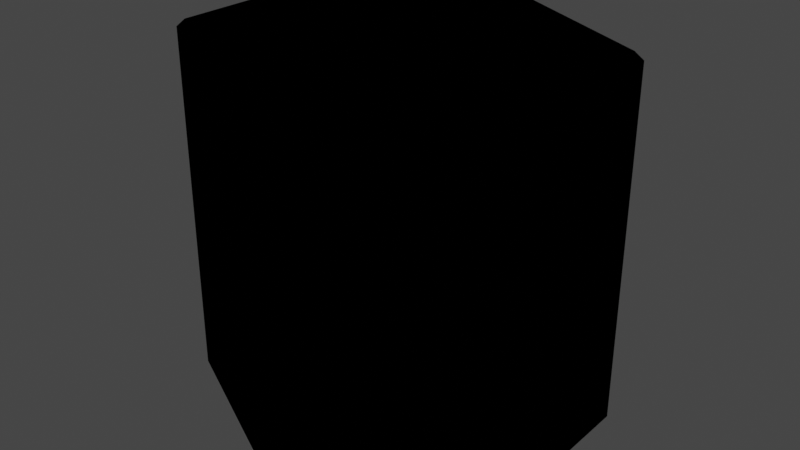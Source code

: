 # Source: hexatile.blend  (saved by Blender 3.2.14; exported with 4.5.12 LTS)
import bpy
from mathutils import Matrix  # noqa: F401  (used for matrix-valued properties, if any)

bpy.ops.wm.read_factory_settings(use_empty=True)
scene = bpy.context.scene
scene.name = 'Scene'

# ---- materials (node trees are filled in below, after node groups)
mat_material_001 = bpy.data.materials.new('Material.001')
mat_material_001.use_transparent_shadow = False
mat_material_001.diffuse_color = (0.5696, 0.8, 0.3834, 1.0)

# ---- material node trees
mat_material_001.use_nodes = True; mat_material_001.node_tree.nodes.clear()
_N = mat_material_001.node_tree.nodes; _L = mat_material_001.node_tree.links
n0 = _N.new('ShaderNodeOutputMaterial'); n0.name = 'Material Output'; n0.location = (300, 300)
n1 = _N.new('ShaderNodeEeveeSpecular'); n1.name = 'Specular BSDF'; n1.location = (10, 300)
n1.inputs[2].default_value = 0.0
n2 = _N.new('ShaderNodeTexBrick'); n2.name = 'Brick Texture'; n2.location = (-180, 300)
_L.new(n1.outputs[0], n0.inputs[0])
_L.new(n2.outputs[0], n1.inputs[0])
n0.is_active_output = True

# ---- world
world_world = bpy.data.worlds.new('World'); scene.world = world_world
world_world.use_nodes = True; world_world.node_tree.nodes.clear()
_N = world_world.node_tree.nodes; _L = world_world.node_tree.links
n0 = _N.new('ShaderNodeOutputWorld'); n0.name = 'World Output'; n0.location = (300, 300)
n1 = _N.new('ShaderNodeBackground'); n1.name = 'Background'; n1.location = (10, 300)
n1.inputs[0].default_value = (0.05088, 0.05088, 0.05088, 1.0)
_L.new(n1.outputs[0], n0.inputs[0])
n0.is_active_output = True
world_world.color = (0.05088, 0.05088, 0.05088)
world_world.use_sun_shadow = False
world_world.sun_shadow_jitter_overblur = 0.0

# ---- meshes
me_hexatile = bpy.data.meshes.new('hexatile')
me_hexatile.from_pydata([(0.0, 0.58, 0.0), (-0.5023, 0.29, 0.0), (-0.5023, -0.29, 0.0), (5.071e-08, -0.58, 0.0), (0.5023, -0.29, 0.0), (0.5023, 0.29, 0.0), (-0.5023, 0.29, 0.9791), (-0.4814, 0.2779, 1.0), (0.0, 0.5559, 1.0), (0.0, 0.58, 0.9791), (-0.5023, -0.29, 0.9791), (-0.4814, -0.2779, 1.0), (5.071e-08, -0.58, 0.9791), (4.563e-08, -0.5559, 1.0), (0.5023, -0.29, 0.9791), (0.4814, -0.2779, 1.0), (0.5023, 0.29, 0.9791), (0.4814, 0.2779, 1.0)], [], [(0, 5, 4, 3, 2, 1), (1, 2, 10, 6), (8, 7, 11, 13, 15, 17), (2, 3, 12, 10), (4, 5, 16, 14), (5, 0, 9, 16), (3, 4, 14, 12), (7, 8, 9, 6), (11, 7, 6, 10), (13, 11, 10, 12), (15, 13, 12, 14), (17, 15, 14, 16), (8, 17, 16, 9), (0, 1, 6, 9)])
_uv = me_hexatile.uv_layers.new(name='UVMap')
_uv.uv.foreach_set('vector', [0.5, 1.0, 0.933, 0.75, 0.933, 0.25, 0.5, 0.0, 0.06699, 0.25, 0.06699, 0.75, 0.75, 0.06897, 0.25, 0.06897, 0.25, 0.913, 0.75, 0.913, 0.5, 0.9792, 0.08501, 0.7396, 0.08501, 0.2604, 0.5, 0.02081, 0.915, 0.2604, 0.915, 0.7396, 0.06699, 0.06897, 0.5, 0.06897, 0.5, 0.913, 0.06699, 0.913, 0.25, 0.06897, 0.75, 0.06897, 0.75, 0.913, 0.25, 0.913, 0.933, 0.06897, 0.5, 0.06897, 0.5, 0.913, 0.933, 0.913, 0.5, 0.06897, 0.933, 0.06897, 0.933, 0.913, 0.5, 0.913, 0.08501, 0.7396, 0.5, 0.9792, 0.5, 1.0, 0.06699, 0.75, 0.2604, 0.931, 0.7396, 0.931, 0.75, 0.913, 0.25, 0.913, 0.5, 0.02081, 0.08501, 0.2604, 0.06699, 0.25, 0.5, 0.0, 0.915, 0.2604, 0.5, 0.02081, 0.5, 0.0, 0.933, 0.25, 0.7396, 0.931, 0.2604, 0.931, 0.25, 0.913, 0.75, 0.913, 0.5, 0.9792, 0.915, 0.7396, 0.933, 0.75, 0.5, 1.0, 0.5, 0.06897, 0.06699, 0.06897, 0.06699, 0.913, 0.5, 0.913])
me_hexatile.materials.append(mat_material_001)
me_hexatile.use_remesh_fix_poles = True
me_hexatile.use_remesh_preserve_attributes = False
me_hexatile.update()

# ---- objects
ob_hexatile = bpy.data.objects.new('hexatile', me_hexatile)

# ---- transforms, parenting, visibility, modifiers, constraints
ob_hexatile.location = (0.0, 0.0, 0.0)
ob_hexatile.scale = (1.0, 0.8621, 1.0)

# ---- collection membership
scene.collection.objects.link(ob_hexatile)

# ---- scene / render settings (as saved in the file)
scene.frame_start = 1; scene.frame_end = 250; scene.frame_set(1)
scene.render.engine = 'BLENDER_EEVEE_NEXT'
scene.cycles.sampling_pattern = 'TABULATED_SOBOL'
scene.cycles.use_light_tree = False
scene.view_settings.view_transform = 'Filmic'
bpy.context.view_layer.update()

# ---- added for rendering (the .blend has no active camera and no usable light): camera, sun
cam_auto = bpy.data.cameras.new('AutoCamera')
cam_auto.lens = 50.0
cam_auto.sensor_width = 36.0
cam_auto.clip_end = 1000.0
ob_auto_camera = bpy.data.objects.new('AutoCamera', cam_auto)
scene.collection.objects.link(ob_auto_camera)
ob_auto_camera.location = (1.60499, -1.92599, 1.78399)
ob_auto_camera.rotation_euler = (1.09748, -7.21219e-08, 0.694738)
scene.camera = ob_auto_camera
light_auto_sun = bpy.data.lights.new('AutoSun', 'SUN')
light_auto_sun.energy = 3.0
light_auto_sun.angle = 0.0523599
ob_auto_sun = bpy.data.objects.new('AutoSun', light_auto_sun)
scene.collection.objects.link(ob_auto_sun)
ob_auto_sun.rotation_euler = (0.872665, 0.174533, 0.523599)
bpy.context.view_layer.update()
